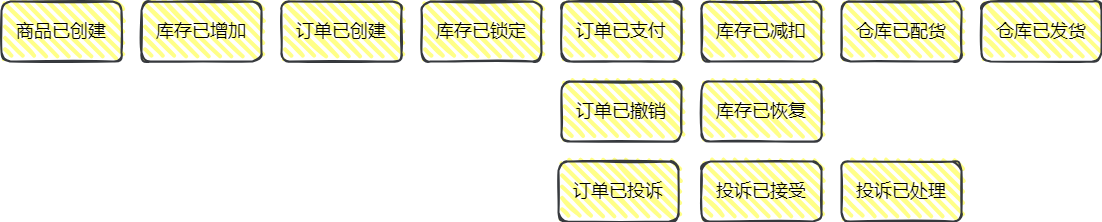

The diagram above was exported from draw.io. Its source (the exported page's mxGraphModel, read from the mxfile embedded in the PNG):
<mxGraphModel dx="1182" dy="760" grid="1" gridSize="10" guides="1" tooltips="1" connect="1" arrows="1" fold="1" page="1" pageScale="1" pageWidth="827" pageHeight="1169" math="0" shadow="0">
  <root>
    <mxCell id="0" />
    <mxCell id="1" parent="0" />
    <mxCell id="TJhZcXmAG1hjx0bxYFpw-3" value="&lt;font style=&quot;font-size: 18px;&quot;&gt;商品已创建&lt;/font&gt;" style="rounded=1;whiteSpace=wrap;html=1;strokeWidth=2;fillWeight=4;hachureGap=8;hachureAngle=45;fillColor=#ffff88;sketch=1;strokeColor=#36393d;" vertex="1" parent="1">
      <mxGeometry x="150" y="200" width="120" height="60" as="geometry" />
    </mxCell>
    <mxCell id="TJhZcXmAG1hjx0bxYFpw-4" value="&lt;font style=&quot;font-size: 18px;&quot;&gt;库存已增加&lt;/font&gt;" style="rounded=1;whiteSpace=wrap;html=1;strokeWidth=2;fillWeight=4;hachureGap=8;hachureAngle=45;fillColor=#ffff88;sketch=1;strokeColor=#36393d;" vertex="1" parent="1">
      <mxGeometry x="290" y="200" width="120" height="60" as="geometry" />
    </mxCell>
    <mxCell id="TJhZcXmAG1hjx0bxYFpw-5" value="&lt;font style=&quot;font-size: 18px;&quot;&gt;订单已创建&lt;/font&gt;" style="rounded=1;whiteSpace=wrap;html=1;strokeWidth=2;fillWeight=4;hachureGap=8;hachureAngle=45;fillColor=#ffff88;sketch=1;strokeColor=#36393d;" vertex="1" parent="1">
      <mxGeometry x="430" y="200" width="120" height="60" as="geometry" />
    </mxCell>
    <mxCell id="TJhZcXmAG1hjx0bxYFpw-6" value="&lt;font style=&quot;font-size: 18px;&quot;&gt;库存已锁定&lt;/font&gt;" style="rounded=1;whiteSpace=wrap;html=1;strokeWidth=2;fillWeight=4;hachureGap=8;hachureAngle=45;fillColor=#ffff88;sketch=1;strokeColor=#36393d;" vertex="1" parent="1">
      <mxGeometry x="570" y="200" width="120" height="60" as="geometry" />
    </mxCell>
    <mxCell id="TJhZcXmAG1hjx0bxYFpw-7" value="&lt;font style=&quot;font-size: 18px;&quot;&gt;订单已支付&lt;/font&gt;" style="rounded=1;whiteSpace=wrap;html=1;strokeWidth=2;fillWeight=4;hachureGap=8;hachureAngle=45;fillColor=#ffff88;sketch=1;strokeColor=#36393d;" vertex="1" parent="1">
      <mxGeometry x="710" y="200" width="120" height="60" as="geometry" />
    </mxCell>
    <mxCell id="TJhZcXmAG1hjx0bxYFpw-8" value="&lt;font style=&quot;font-size: 18px;&quot;&gt;订单已撤销&lt;/font&gt;" style="rounded=1;whiteSpace=wrap;html=1;strokeWidth=2;fillWeight=4;hachureGap=8;hachureAngle=45;fillColor=#ffff88;sketch=1;strokeColor=#36393d;" vertex="1" parent="1">
      <mxGeometry x="710" y="280" width="120" height="60" as="geometry" />
    </mxCell>
    <mxCell id="TJhZcXmAG1hjx0bxYFpw-9" value="&lt;font style=&quot;font-size: 18px;&quot;&gt;订单已投诉&lt;/font&gt;" style="rounded=1;whiteSpace=wrap;html=1;strokeWidth=2;fillWeight=4;hachureGap=8;hachureAngle=45;fillColor=#ffff88;sketch=1;strokeColor=#36393d;" vertex="1" parent="1">
      <mxGeometry x="707" y="360" width="120" height="60" as="geometry" />
    </mxCell>
    <mxCell id="TJhZcXmAG1hjx0bxYFpw-10" value="&lt;font style=&quot;font-size: 18px;&quot;&gt;库存已减扣&lt;/font&gt;" style="rounded=1;whiteSpace=wrap;html=1;strokeWidth=2;fillWeight=4;hachureGap=8;hachureAngle=45;fillColor=#ffff88;sketch=1;strokeColor=#36393d;" vertex="1" parent="1">
      <mxGeometry x="850" y="200" width="120" height="60" as="geometry" />
    </mxCell>
    <mxCell id="TJhZcXmAG1hjx0bxYFpw-11" value="&lt;font style=&quot;font-size: 18px;&quot;&gt;库存已恢复&lt;/font&gt;" style="rounded=1;whiteSpace=wrap;html=1;strokeWidth=2;fillWeight=4;hachureGap=8;hachureAngle=45;fillColor=#ffff88;sketch=1;strokeColor=#36393d;" vertex="1" parent="1">
      <mxGeometry x="850" y="280" width="120" height="60" as="geometry" />
    </mxCell>
    <mxCell id="TJhZcXmAG1hjx0bxYFpw-12" value="&lt;font style=&quot;font-size: 18px;&quot;&gt;投诉已接受&lt;/font&gt;" style="rounded=1;whiteSpace=wrap;html=1;strokeWidth=2;fillWeight=4;hachureGap=8;hachureAngle=45;fillColor=#ffff88;sketch=1;strokeColor=#36393d;" vertex="1" parent="1">
      <mxGeometry x="850" y="360" width="120" height="60" as="geometry" />
    </mxCell>
    <mxCell id="TJhZcXmAG1hjx0bxYFpw-13" value="&lt;font style=&quot;font-size: 18px;&quot;&gt;投诉已处理&lt;/font&gt;" style="rounded=1;whiteSpace=wrap;html=1;strokeWidth=2;fillWeight=4;hachureGap=8;hachureAngle=45;fillColor=#ffff88;sketch=1;strokeColor=#36393d;" vertex="1" parent="1">
      <mxGeometry x="990" y="360" width="120" height="60" as="geometry" />
    </mxCell>
    <mxCell id="TJhZcXmAG1hjx0bxYFpw-14" value="&lt;font style=&quot;font-size: 18px;&quot;&gt;仓库已配货&lt;/font&gt;" style="rounded=1;whiteSpace=wrap;html=1;strokeWidth=2;fillWeight=4;hachureGap=8;hachureAngle=45;fillColor=#ffff88;sketch=1;strokeColor=#36393d;" vertex="1" parent="1">
      <mxGeometry x="990" y="200" width="120" height="60" as="geometry" />
    </mxCell>
    <mxCell id="TJhZcXmAG1hjx0bxYFpw-15" value="&lt;font style=&quot;font-size: 18px;&quot;&gt;仓库已发货&lt;/font&gt;" style="rounded=1;whiteSpace=wrap;html=1;strokeWidth=2;fillWeight=4;hachureGap=8;hachureAngle=45;fillColor=#ffff88;sketch=1;strokeColor=#36393d;" vertex="1" parent="1">
      <mxGeometry x="1130" y="200" width="120" height="60" as="geometry" />
    </mxCell>
  </root>
</mxGraphModel>